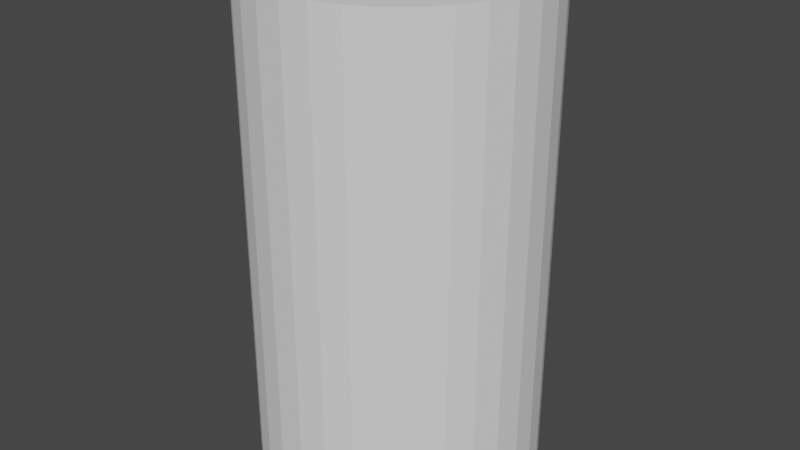 # Source: pizza.blend  (saved by Blender 3.4.6; exported with 4.5.12 LTS)
import bpy
from mathutils import Matrix  # noqa: F401  (used for matrix-valued properties, if any)

bpy.ops.wm.read_factory_settings(use_empty=True)
scene = bpy.context.scene
scene.name = 'Scene'

# ---- collections
col_collection = bpy.data.collections.new('Collection'); scene.collection.children.link(col_collection)

# ---- images (referenced by path relative to the original .blend; pixels are not part of the script)
import os
ASSET_DIR = os.environ.get("B2B_ASSET_DIR", "")  # directory of the original .blend (textures are referenced by path, not embedded)
HERE = os.path.dirname(os.path.abspath(__file__))  # packed textures are extracted next to this script under _unpacked/

def load_image(name, relpath, width, height, colorspace="sRGB"):
    """Load a texture the original file referenced (path relative to the .blend, or extracted next to this script)."""
    p = next((c for c in (os.path.join(HERE, relpath), os.path.join(ASSET_DIR, relpath)) if relpath and os.path.exists(c)), "")
    if p:
        img = bpy.data.images.load(p, check_existing=True)
        img.name = name
    else:  # same state as the original file: an image datablock whose file is absent (Cycles renders it pink)
        img = bpy.data.images.new(name, width, height)
        img.source = "FILE"
        img.filepath = "//" + (relpath or name)
    img.colorspace_settings.name = colorspace
    return img
img_normalmap_png = load_image('NormalMap.png', 'NormalMap.png', 1024, 1024, 'Non-Color')
img_pizzabase = load_image('PizzaBase', 'PizzaBase.png', 1024, 1024, 'sRGB')
img_pizzatomatocheese = load_image('PizzaTomatoCheese', 'PizzaTomato.png', 1024, 1024, 'sRGB')
img_pizzatomatocheese_png = load_image('PizzaTomatoCheese.png', 'PizzaTomatoCheese.png', 1024, 1024, 'sRGB')
img_pizzapepperoni_png = load_image('PizzaPepperoni.png', 'PizzaPepperoni.png', 1024, 1024, 'sRGB')
img_pizzatomatocheesebaked_png = load_image('PizzaTomatoCheeseBaked.png', 'PizzaTomatoCheeseBaked.png', 1024, 1024, 'sRGB')
img_pizzapepperonibaked_png = load_image('PizzaPepperoniBaked.png', 'PizzaBurned.png', 1024, 1024, 'sRGB')

# ---- materials (node trees are filled in below, after node groups)
mat_pizzamat = bpy.data.materials.new('PizzaMat')
mat_pizzamat.alpha_threshold = 0.0
mat_pizzamat.use_transparent_shadow = False
mat_pizzamat.line_color = (0.0, 0.0, 0.0, 1.0)

# ---- material node trees
mat_pizzamat.use_nodes = True; mat_pizzamat.node_tree.nodes.clear()
_N = mat_pizzamat.node_tree.nodes; _L = mat_pizzamat.node_tree.links
n0 = _N.new('ShaderNodeOutputMaterial'); n0.name = 'Material Output'; n0.location = (300, 300)
n1 = _N.new('ShaderNodeBsdfPrincipled'); n1.name = 'Principled BSDF'; n1.location = (10, 300)
n1.distribution = 'GGX'
n1.subsurface_method = 'RANDOM_WALK_SKIN'
n1.inputs[2].default_value = 0.8773
n1.inputs[3].default_value = 1.45
n1.inputs[27].default_value = (0.0, 0.0, 0.0, 1.0)
n1.inputs[28].default_value = 1.0
n2 = _N.new('ShaderNodeTexImage'); n2.name = 'Image Texture.001'; n2.location = (-593, -439)
n2.image = img_normalmap_png
n3 = _N.new('ShaderNodeNormalMap'); n3.name = 'Normal Map'; n3.location = (-251, -456)
n3.inputs[0].default_value = 0.15
n4 = _N.new('ShaderNodeTexImage'); n4.name = 'Image Texture'; n4.location = (-1187, 316)
n4.label = 'Base'
n4.image = img_pizzabase
n5 = _N.new('ShaderNodeTexImage'); n5.name = 'Image Texture.002'; n5.location = (-918, 311)
n5.label = 'Tomato'
n5.image = img_pizzatomatocheese
n6 = _N.new('ShaderNodeTexImage'); n6.name = 'Image Texture.003'; n6.location = (-630, 312)
n6.label = 'Tomato Cheese Raw'
n6.image = img_pizzatomatocheese_png
n7 = _N.new('ShaderNodeTexImage'); n7.name = 'Image Texture.004'; n7.location = (-380, 314)
n7.label = 'Pepperoni Raw'
n7.image = img_pizzapepperoni_png
n8 = _N.new('ShaderNodeTexImage'); n8.name = 'Image Texture.005'; n8.location = (-643, 15)
n8.label = 'Tomato Cheese Baked'
n8.image = img_pizzatomatocheesebaked_png
n9 = _N.new('ShaderNodeTexImage'); n9.name = 'Image Texture.006'; n9.location = (-393, 17)
n9.label = 'Pepperoni Baked'
n9.image = img_pizzapepperonibaked_png
_L.new(n1.outputs[0], n0.inputs[0])
_L.new(n2.outputs[0], n3.inputs[1])
_L.new(n3.outputs[0], n1.inputs[5])
_L.new(n9.outputs[0], n1.inputs[0])
n0.is_active_output = True

# ---- world
world_world = bpy.data.worlds.new('World'); scene.world = world_world
world_world.use_nodes = True; world_world.node_tree.nodes.clear()
_N = world_world.node_tree.nodes; _L = world_world.node_tree.links
n0 = _N.new('ShaderNodeOutputWorld'); n0.name = 'World Output'; n0.location = (300, 300)
n1 = _N.new('ShaderNodeBackground'); n1.name = 'Background'; n1.location = (10, 300)
n1.inputs[0].default_value = (0.05088, 0.05088, 0.05088, 1.0)
_L.new(n1.outputs[0], n0.inputs[0])
n0.is_active_output = True
world_world.color = (0.05088, 0.05088, 0.05088)
world_world.use_sun_shadow = False
world_world.sun_shadow_jitter_overblur = 0.0

# ---- meshes
me_cylinder = bpy.data.meshes.new('Cylinder')
me_cylinder.from_pydata([(0.0, 0.5, -0.875), (0.0, 0.5, 0.875), (0.09755, 0.4904, -0.875), (0.09755, 0.4904, 0.875), (0.1913, 0.4619, -0.875), (0.1913, 0.4619, 0.875), (0.2778, 0.4157, -0.875), (0.2778, 0.4157, 0.875), (0.3536, 0.3536, -0.875), (0.3536, 0.3536, 0.875), (0.4157, 0.2778, -0.875), (0.4157, 0.2778, 0.875), (0.4619, 0.1913, -0.875), (0.4619, 0.1913, 0.875), (0.4904, 0.09755, -0.875), (0.4904, 0.09755, 0.875), (0.5, -2.186e-08, -0.875), (0.5, -2.186e-08, 0.875), (0.4904, -0.09755, -0.875), (0.4904, -0.09755, 0.875), (0.4619, -0.1913, -0.875), (0.4619, -0.1913, 0.875), (0.4157, -0.2778, -0.875), (0.4157, -0.2778, 0.875), (0.3536, -0.3536, -0.875), (0.3536, -0.3536, 0.875), (0.2778, -0.4157, -0.875), (0.2778, -0.4157, 0.875), (0.1913, -0.4619, -0.875), (0.1913, -0.4619, 0.875), (0.09755, -0.4904, -0.875), (0.09755, -0.4904, 0.875), (-4.371e-08, -0.5, -0.875), (-4.371e-08, -0.5, 0.875), (-0.09755, -0.4904, -0.875), (-0.09755, -0.4904, 0.875), (-0.1913, -0.4619, -0.875), (-0.1913, -0.4619, 0.875), (-0.2778, -0.4157, -0.875), (-0.2778, -0.4157, 0.875), (-0.3536, -0.3536, -0.875), (-0.3536, -0.3536, 0.875), (-0.4157, -0.2778, -0.875), (-0.4157, -0.2778, 0.875), (-0.4619, -0.1913, -0.875), (-0.4619, -0.1913, 0.875), (-0.4904, -0.09755, -0.875), (-0.4904, -0.09755, 0.875), (-0.5, 5.962e-09, -0.875), (-0.5, 5.962e-09, 0.875), (-0.4904, 0.09755, -0.875), (-0.4904, 0.09755, 0.875), (-0.4619, 0.1913, -0.875), (-0.4619, 0.1913, 0.875), (-0.4157, 0.2778, -0.875), (-0.4157, 0.2778, 0.875), (-0.3536, 0.3536, -0.875), (-0.3536, 0.3536, 0.875), (-0.2778, 0.4157, -0.875), (-0.2778, 0.4157, 0.875), (-0.1913, 0.4619, -0.875), (-0.1913, 0.4619, 0.875), (-0.09755, 0.4904, -0.875), (-0.09755, 0.4904, 0.875)], [], [(0, 1, 3, 2), (2, 3, 5, 4), (4, 5, 7, 6), (6, 7, 9, 8), (8, 9, 11, 10), (10, 11, 13, 12), (12, 13, 15, 14), (14, 15, 17, 16), (16, 17, 19, 18), (18, 19, 21, 20), (20, 21, 23, 22), (22, 23, 25, 24), (24, 25, 27, 26), (26, 27, 29, 28), (28, 29, 31, 30), (30, 31, 33, 32), (32, 33, 35, 34), (34, 35, 37, 36), (36, 37, 39, 38), (38, 39, 41, 40), (40, 41, 43, 42), (42, 43, 45, 44), (44, 45, 47, 46), (46, 47, 49, 48), (48, 49, 51, 50), (50, 51, 53, 52), (52, 53, 55, 54), (54, 55, 57, 56), (56, 57, 59, 58), (58, 59, 61, 60), (3, 1, 63, 61, 59, 57, 55, 53, 51, 49, 47, 45, 43, 41, 39, 37, 35, 33, 31, 29, 27, 25, 23, 21, 19, 17, 15, 13, 11, 9, 7, 5), (60, 61, 63, 62), (62, 63, 1, 0), (0, 2, 4, 6, 8, 10, 12, 14, 16, 18, 20, 22, 24, 26, 28, 30, 32, 34, 36, 38, 40, 42, 44, 46, 48, 50, 52, 54, 56, 58, 60, 62)])
_uv = me_cylinder.uv_layers.new(name='UVMap')
_uv.uv.foreach_set('vector', [1.0, 0.5, 1.0, 1.0, 0.9688, 1.0, 0.9688, 0.5, 0.9688, 0.5, 0.9688, 1.0, 0.9375, 1.0, 0.9375, 0.5, 0.9375, 0.5, 0.9375, 1.0, 0.9062, 1.0, 0.9062, 0.5, 0.9062, 0.5, 0.9062, 1.0, 0.875, 1.0, 0.875, 0.5, 0.875, 0.5, 0.875, 1.0, 0.8438, 1.0, 0.8438, 0.5, 0.8438, 0.5, 0.8438, 1.0, 0.8125, 1.0, 0.8125, 0.5, 0.8125, 0.5, 0.8125, 1.0, 0.7812, 1.0, 0.7812, 0.5, 0.7812, 0.5, 0.7812, 1.0, 0.75, 1.0, 0.75, 0.5, 0.75, 0.5, 0.75, 1.0, 0.7188, 1.0, 0.7188, 0.5, 0.7188, 0.5, 0.7188, 1.0, 0.6875, 1.0, 0.6875, 0.5, 0.6875, 0.5, 0.6875, 1.0, 0.6562, 1.0, 0.6562, 0.5, 0.6562, 0.5, 0.6562, 1.0, 0.625, 1.0, 0.625, 0.5, 0.625, 0.5, 0.625, 1.0, 0.5938, 1.0, 0.5938, 0.5, 0.5938, 0.5, 0.5938, 1.0, 0.5625, 1.0, 0.5625, 0.5, 0.5625, 0.5, 0.5625, 1.0, 0.5312, 1.0, 0.5312, 0.5, 0.5312, 0.5, 0.5312, 1.0, 0.5, 1.0, 0.5, 0.5, 0.5, 0.5, 0.5, 1.0, 0.4688, 1.0, 0.4688, 0.5, 0.4688, 0.5, 0.4688, 1.0, 0.4375, 1.0, 0.4375, 0.5, 0.4375, 0.5, 0.4375, 1.0, 0.4062, 1.0, 0.4062, 0.5, 0.4062, 0.5, 0.4062, 1.0, 0.375, 1.0, 0.375, 0.5, 0.375, 0.5, 0.375, 1.0, 0.3438, 1.0, 0.3438, 0.5, 0.3438, 0.5, 0.3438, 1.0, 0.3125, 1.0, 0.3125, 0.5, 0.3125, 0.5, 0.3125, 1.0, 0.2812, 1.0, 0.2812, 0.5, 0.2812, 0.5, 0.2812, 1.0, 0.25, 1.0, 0.25, 0.5, 0.25, 0.5, 0.25, 1.0, 0.2188, 1.0, 0.2188, 0.5, 0.2188, 0.5, 0.2188, 1.0, 0.1875, 1.0, 0.1875, 0.5, 0.1875, 0.5, 0.1875, 1.0, 0.1562, 1.0, 0.1562, 0.5, 0.1562, 0.5, 0.1562, 1.0, 0.125, 1.0, 0.125, 0.5, 0.125, 0.5, 0.125, 1.0, 0.09375, 1.0, 0.09375, 0.5, 0.09375, 0.5, 0.09375, 1.0, 0.0625, 1.0, 0.0625, 0.5, 0.2968, 0.4854, 0.25, 0.49, 0.2032, 0.4854, 0.1582, 0.4717, 0.1167, 0.4496, 0.08029, 0.4197, 0.05045, 0.3833, 0.02827, 0.3418, 0.01461, 0.2968, 0.01, 0.25, 0.01461, 0.2032, 0.02827, 0.1582, 0.05045, 0.1167, 0.08029, 0.08029, 0.1167, 0.05045, 0.1582, 0.02827, 0.2032, 0.01461, 0.25, 0.01, 0.2968, 0.01461, 0.3418, 0.02827, 0.3833, 0.05045, 0.4197, 0.08029, 0.4496, 0.1167, 0.4717, 0.1582, 0.4854, 0.2032, 0.49, 0.25, 0.4854, 0.2968, 0.4717, 0.3418, 0.4496, 0.3833, 0.4197, 0.4197, 0.3833, 0.4496, 0.3418, 0.4717, 0.0625, 0.5, 0.0625, 1.0, 0.03125, 1.0, 0.03125, 0.5, 0.03125, 0.5, 0.03125, 1.0, 0.0, 1.0, 0.0, 0.5, 0.75, 0.49, 0.7968, 0.4854, 0.8418, 0.4717, 0.8833, 0.4496, 0.9197, 0.4197, 0.9496, 0.3833, 0.9717, 0.3418, 0.9854, 0.2968, 0.99, 0.25, 0.9854, 0.2032, 0.9717, 0.1582, 0.9496, 0.1167, 0.9197, 0.08029, 0.8833, 0.05045, 0.8418, 0.02827, 0.7968, 0.01461, 0.75, 0.01, 0.7032, 0.01461, 0.6582, 0.02827, 0.6167, 0.05045, 0.5803, 0.08029, 0.5504, 0.1167, 0.5283, 0.1582, 0.5146, 0.2032, 0.51, 0.25, 0.5146, 0.2968, 0.5283, 0.3418, 0.5504, 0.3833, 0.5803, 0.4197, 0.6167, 0.4496, 0.6582, 0.4717, 0.7032, 0.4854])
me_cylinder.update()
me_cylinder_002 = bpy.data.meshes.new('Cylinder.002')
me_cylinder_002.from_pydata([(-0.09106, 0.09288, -0.1079), (0.01558, 0.1298, 0.03848), (0.07942, 0.11, -0.005838), (0.003331, -0.1337, 0.04273), (-0.05794, -0.00628, -0.1279), (-0.01374, 0.087, 0.1053), (0.03263, 0.03071, 0.1252), (0.05361, -0.01194, 0.1127), (0.1001, -0.07756, 0.03538), (-0.08653, 0.1008, 0.0338), (0.008377, -0.1247, 0.06944), (0.104, -0.09566, -0.06318), (0.136, -0.02325, -0.005268), (0.06465, 0.02159, 0.1088), (-0.01839, -0.1252, 0.05882), (0.1235, -0.04701, -0.09027), (-0.02963, 0.06577, 0.1151), (0.05446, -0.1006, -0.1051), (0.0986, -0.05248, -0.1158), (0.1366, 0.03008, -0.01065), (0.1428, -0.01357, -0.03957), (0.07623, -0.1221, -0.004516), (0.1222, 0.06803, 0.01338), (0.1253, 0.04943, 0.03031), (0.1389, -0.003849, -0.01266), (0.1054, -0.04505, 0.04806), (0.1407, -0.01218, -0.05448), (0.08403, 0.01705, 0.09331), (0.1247, -0.06227, -0.01277), (-0.01785, 0.04847, 0.1276), (0.08176, -0.04053, 0.08786), (-0.005163, -0.03585, 0.1261), (-0.02517, -0.04899, 0.1229), (-0.07582, 0.0398, 0.09408), (-0.004102, 0.02829, 0.1316), (-0.1231, -0.002307, 0.05098), (-0.1394, 0.05426, -0.005708), (-0.08932, 0.121, -0.01935), (-0.1419, 0.01171, 0.002192), (-0.1358, 0.038, 0.02586), (-0.1307, -0.01283, -0.06529), (-0.1291, 0.04656, -0.08268), (-0.05259, 0.1159, 0.03451), (-0.04986, 0.1273, -0.06563), (-0.03348, -0.0936, -0.09904), (-0.06941, -0.08685, -0.07999), (0.0107, 0.05614, -0.1083), (0.02254, 0.05653, 0.1262), (0.005654, -0.09649, -0.111), (-0.07362, -0.1083, -0.0004013), (-0.01564, 0.1247, -0.05714), (-0.02555, 0.1317, -0.02501), (-0.1123, -0.02599, -0.09136), (-0.07679, 0.08034, 0.06846), (-0.1354, 0.06697, -0.04441), (-0.136, -0.02042, -0.02108), (-0.08893, -0.09265, -0.02478), (-0.1291, -0.02136, 0.02764), (-0.07164, 0.1249, -0.002328), (-0.004251, 0.0894, -0.09676), (-0.1271, 0.06359, 0.02611), (-0.02331, 0.114, 0.05779), (0.05391, -0.09165, 0.0928), (-0.1215, 0.09376, -0.01552), (-0.1109, 0.1049, -0.05496), (-0.1377, 0.02256, -0.06071), (-0.1224, -0.04474, 0.01219), (-0.06834, 0.129, -0.04092), (-0.1428, 0.0225, -0.03234), (-0.009419, -0.06059, 0.1214), (0.005843, -0.00402, 0.128), (0.02119, 0.1201, 0.07015), (0.01588, -0.08603, 0.11), (0.134, 0.03039, -0.03032), (0.009004, -0.1125, 0.09195), (0.009228, 0.07954, 0.1197), (-0.0216, 0.01617, 0.1302), (0.0647, -0.0608, 0.09879), (-0.119, -0.05166, -0.04261), (0.02723, -0.02844, 0.1211), (-0.004841, -0.09983, 0.1033), (-0.09531, -0.009246, 0.08493), (-0.08498, 0.1193, -0.0751), (-0.03568, 0.1279, 0.007023), (-0.0559, -0.07066, 0.09931), (-0.1184, 0.01886, -0.1012), (0.05385, 0.1202, 0.06495), (0.1127, 0.0812, 0.03697), (0.03711, 0.1312, 0.02395), (0.05802, 0.1252, 0.0491), (0.05848, 0.1254, 0.006711), (0.08198, 0.1145, 0.02449), (0.03624, -0.03926, -0.1303), (-0.04141, 0.01679, 0.1243), (0.05504, 0.05302, 0.1144), (0.01471, 0.132, 0.006758), (-0.04496, 0.05127, 0.1142), (0.08132, 0.08844, 0.08346), (0.04831, 0.07741, 0.113), (-0.006032, 0.1038, 0.08924), (0.1177, -0.01437, -0.0989), (0.1048, -0.09783, -0.03256), (0.1101, 0.07035, -0.0315), (-0.0428, 0.0451, -0.1308), (0.03857, -0.06648, 0.112), (0.0479, 0.02783, -0.1075), (0.0231, 0.01223, -0.1198), (0.08782, -0.003272, -0.1144), (0.0483, -0.07988, -0.1218), (0.07579, -0.02847, -0.1262), (0.07954, -0.09913, -0.09569), (0.07837, -0.09217, 0.06042), (0.1237, 0.01585, 0.03534), (0.02987, -0.1202, 0.0728), (0.05666, -0.1315, -0.02902), (0.08131, -0.1171, -0.0573), (0.1082, 0.05552, 0.06465), (0.003892, -0.1399, -0.003375), (-0.1193, 0.03102, 0.0566), (0.06022, -0.128, 0.01227), (0.1228, 0.01649, -0.07306), (-0.1107, -0.06748, -0.004296), (0.08481, -0.04858, -0.1241), (-0.09803, -0.07198, 0.03752), (-0.1069, 0.05418, -0.1125), (-0.08734, -0.08805, -0.05014), (0.07595, -0.07104, 0.0829), (-0.04913, -0.1258, -0.002923), (0.0991, 0.04067, -0.0767), (0.1006, 0.07671, 0.06877), (0.02154, 0.126, -0.02382), (0.1332, -0.05322, -0.04831), (-0.04584, -0.04469, 0.1159), (-0.07544, -0.08068, 0.06699), (0.04802, -0.1232, -0.07418), (0.02806, -0.1372, -0.03378), (0.02081, 0.1091, -0.05894), (0.07895, 0.05912, 0.09744), (0.07832, 0.111, 0.05896), (0.03741, 0.09853, 0.1021), (0.0978, 0.008816, 0.07465), (0.1125, -0.008928, 0.05067), (-0.04966, -0.1029, 0.07326), (-0.1087, 0.05324, 0.05888), (-0.05194, 0.08656, -0.1186), (-0.06453, -0.04047, 0.1051), (0.03508, -0.1359, 0.01127), (0.09765, -0.09411, -0.08199), (-0.03275, -0.1156, 0.07089), (-0.007487, -0.01624, -0.1266), (-0.06025, -0.1103, 0.039), (-0.07768, 0.01229, 0.1003), (-0.0972, 0.1084, 0.01226), (-0.02739, -0.03027, -0.1258), (0.05595, 0.09679, -0.04802), (-0.1048, 0.08832, 0.03356), (-0.02775, -0.09162, 0.1032), (-0.04623, 0.0195, -0.1319), (-0.1008, -0.04207, 0.06528), (-0.05603, -0.04936, -0.1149), (0.01325, -0.1275, -0.06771), (0.05697, -0.1115, 0.06321), (0.01736, -0.1146, -0.09253), (-0.1082, -0.055, -0.07047), (-0.01617, -0.1347, 0.03041), (0.08631, 0.08339, -0.04085), (0.08138, 0.05405, -0.07679), (-0.03939, 0.09889, 0.07488), (0.04484, 0.123, -0.01593), (0.00926, -0.07947, -0.1212), (0.03479, 0.07147, -0.08616), (-0.02744, -0.06633, -0.1185), (-0.07516, 0.1133, -0.09252), (-0.07218, -0.06982, -0.09542), (0.06049, 0.09976, 0.08981), (-0.0545, -0.119, -0.03758), (-0.02384, 0.112, -0.08697), (0.00344, -0.05441, -0.1267), (-0.04377, -0.1181, -0.05678), (0.1017, -0.09506, 0.0002496), (0.05985, -0.03099, 0.109), (-0.01362, -0.1335, -0.04205), (-0.06927, 0.04846, -0.1316), (-0.006063, -0.114, -0.0899), (-0.09318, -0.025, -0.1087), (-0.05206, 0.08064, 0.08624), (-0.0283, -0.1168, -0.07474), (-0.09713, 0.023, -0.1199), (-0.1144, 0.08474, -0.08742), (0.1194, 0.07253, 8.177e-05)], [], [(91, 90, 89), (55, 121, 66), (3, 113, 10), (156, 148, 80), (111, 62, 161), (55, 78, 121), (92, 106, 109), (128, 107, 105), (95, 83, 1), (51, 95, 130), (90, 91, 2), (88, 89, 90), (88, 95, 1), (136, 176, 50), (17, 108, 110), (95, 88, 90), (14, 148, 164), (175, 56, 125), (160, 135, 181), (28, 131, 12), (44, 45, 173), (43, 82, 67), (178, 175, 125), (101, 28, 179), (11, 131, 101), (185, 96, 16), (42, 167, 61), (13, 6, 7), (106, 103, 46), (107, 120, 100), (0, 182, 124), (2, 91, 189), (48, 162, 183), (187, 182, 4), (100, 120, 26), (120, 102, 73), (108, 17, 48), (150, 127, 164), (139, 174, 86), (152, 37, 63), (9, 53, 167), (35, 158, 81), (53, 33, 96), (34, 70, 6), (84, 32, 132), (145, 84, 132), (143, 151, 33), (40, 85, 52), (144, 46, 103), (167, 42, 9), (32, 93, 132), (19, 20, 73), (81, 145, 151), (89, 86, 138), (151, 145, 93), (133, 150, 142), (93, 145, 132), (27, 140, 116), (126, 111, 8), (40, 65, 85), (76, 93, 32), (33, 151, 93), (148, 142, 150), (25, 126, 8), (30, 25, 141), (81, 151, 118), (158, 84, 145), (99, 167, 5), (5, 16, 75), (143, 118, 151), (119, 21, 161), (89, 1, 71), (55, 66, 57), (51, 83, 95), (41, 65, 54), (78, 55, 40), (64, 188, 54), (63, 60, 155), (28, 25, 8), (116, 23, 87), (42, 61, 1), (42, 1, 83), (106, 105, 107), (68, 38, 36), (37, 64, 63), (46, 59, 170), (97, 174, 98), (163, 125, 78), (39, 38, 35), (162, 48, 17), (40, 68, 65), (41, 85, 65), (42, 58, 152), (136, 154, 170), (152, 155, 9), (45, 163, 173), (103, 149, 157), (41, 54, 188), (108, 92, 122), (82, 64, 37), (124, 85, 41), (99, 5, 75), (155, 143, 53), (157, 153, 4), (0, 124, 188), (82, 37, 67), (39, 60, 36), (56, 121, 78), (106, 107, 109), (184, 85, 187), (150, 164, 148), (77, 30, 180), (158, 57, 123), (182, 187, 124), (89, 138, 91), (33, 93, 96), (84, 133, 142), (125, 163, 45), (22, 189, 87), (158, 35, 57), (68, 40, 55), (127, 49, 175), (65, 68, 54), (72, 104, 69), (55, 38, 68), (57, 35, 38), (163, 40, 52), (166, 102, 128), (25, 12, 141), (176, 144, 172), (4, 182, 157), (89, 71, 86), (12, 112, 141), (136, 168, 154), (66, 121, 123), (16, 29, 75), (143, 33, 53), (125, 56, 78), (81, 118, 35), (141, 112, 140), (38, 55, 57), (165, 154, 2), (104, 72, 62), (68, 36, 54), (172, 144, 0), (36, 38, 39), (41, 188, 124), (82, 172, 0), (74, 10, 113), (101, 131, 28), (158, 133, 84), (75, 29, 47), (70, 34, 76), (173, 163, 52), (71, 61, 99), (149, 106, 92), (74, 113, 62), (29, 96, 76), (47, 29, 34), (34, 29, 76), (156, 32, 84), (6, 47, 34), (11, 15, 131), (30, 141, 140), (157, 149, 153), (181, 127, 175), (130, 136, 50), (112, 24, 19), (160, 134, 135), (98, 139, 75), (21, 114, 115), (160, 181, 186), (58, 37, 152), (31, 76, 32), (130, 50, 51), (118, 60, 39), (61, 167, 99), (2, 102, 165), (47, 98, 75), (49, 56, 175), (31, 70, 76), (116, 129, 137), (96, 185, 53), (88, 1, 89), (31, 79, 70), (188, 82, 0), (43, 67, 51), (49, 121, 56), (163, 78, 40), (118, 39, 35), (183, 44, 48), (20, 19, 24), (138, 86, 174), (140, 112, 116), (137, 94, 13), (103, 106, 149), (179, 28, 8), (139, 98, 174), (115, 110, 147), (42, 152, 9), (148, 156, 142), (166, 128, 105), (112, 19, 23), (113, 161, 62), (43, 176, 172), (96, 93, 76), (171, 48, 44), (12, 24, 112), (166, 154, 165), (139, 71, 99), (162, 17, 134), (2, 168, 90), (144, 182, 0), (2, 154, 168), (44, 183, 186), (94, 98, 47), (27, 137, 13), (69, 156, 80), (59, 136, 170), (23, 19, 22), (169, 108, 48), (100, 122, 109), (168, 130, 95), (146, 113, 3), (164, 3, 14), (87, 138, 129), (117, 146, 3), (143, 60, 118), (106, 46, 105), (25, 30, 126), (146, 117, 135), (134, 114, 135), (134, 17, 110), (123, 150, 133), (45, 44, 186), (173, 52, 184), (27, 116, 137), (94, 6, 13), (126, 62, 111), (15, 147, 18), (69, 32, 156), (6, 79, 7), (180, 79, 104), (134, 115, 114), (80, 74, 72), (167, 185, 5), (15, 26, 131), (170, 105, 46), (18, 147, 110), (154, 166, 170), (146, 114, 119), (87, 189, 91), (23, 116, 112), (158, 145, 81), (137, 98, 94), (23, 22, 87), (19, 73, 189), (150, 123, 49), (79, 69, 104), (111, 21, 179), (122, 110, 108), (92, 108, 169), (136, 130, 168), (117, 127, 181), (180, 27, 7), (148, 14, 74), (103, 182, 144), (30, 140, 27), (71, 1, 61), (13, 7, 27), (129, 97, 137), (49, 123, 121), (20, 131, 26), (173, 184, 159), (177, 153, 149), (21, 115, 101), (160, 183, 162), (73, 26, 120), (77, 104, 62), (178, 181, 175), (174, 97, 138), (115, 147, 11), (120, 107, 128), (18, 110, 122), (136, 59, 176), (117, 181, 135), (92, 169, 177), (128, 102, 120), (155, 60, 143), (171, 173, 159), (6, 70, 79), (19, 189, 22), (77, 62, 126), (182, 103, 157), (79, 31, 69), (72, 74, 62), (29, 16, 96), (97, 98, 137), (184, 187, 4), (153, 159, 4), (177, 169, 171), (74, 14, 10), (69, 80, 72), (185, 16, 5), (30, 27, 180), (45, 186, 178), (180, 104, 77), (186, 181, 178), (25, 28, 12), (77, 126, 30), (3, 10, 14), (164, 117, 3), (114, 21, 119), (122, 100, 18), (168, 95, 90), (119, 161, 113), (100, 26, 15), (138, 87, 91), (26, 73, 20), (188, 64, 82), (144, 59, 46), (107, 100, 109), (139, 86, 71), (101, 179, 21), (18, 100, 15), (119, 113, 146), (138, 97, 129), (24, 12, 20), (184, 52, 85), (116, 87, 129), (150, 49, 127), (101, 115, 11), (102, 189, 73), (183, 160, 186), (122, 92, 109), (176, 43, 50), (189, 102, 2), (152, 63, 155), (43, 172, 82), (139, 99, 75), (146, 135, 114), (69, 31, 32), (74, 80, 148), (63, 36, 60), (47, 6, 94), (42, 83, 58), (142, 156, 84), (53, 185, 167), (110, 115, 134), (177, 149, 92), (8, 111, 179), (147, 15, 11), (37, 58, 67), (102, 166, 165), (51, 67, 58), (63, 64, 54), (124, 187, 85), (170, 166, 105), (171, 44, 173), (133, 158, 123), (12, 131, 20), (111, 161, 21), (171, 169, 48), (184, 4, 159), (117, 164, 127), (160, 162, 134), (144, 176, 59), (79, 180, 7), (63, 54, 36), (178, 125, 45), (83, 51, 58), (123, 57, 66), (159, 153, 171), (155, 53, 9), (50, 43, 51), (177, 171, 153)])
_uv = me_cylinder_002.uv_layers.new(name='UVMap')
_uv.uv.foreach_set('vector', [0.7906, 0.422, 0.7961, 0.4669, 0.7483, 0.4445, 0.5094, 0.611, 0.4985, 0.7027, 0.4733, 0.6616, 0.1857, 0.7356, 0.2227, 0.6864, 0.2192, 0.719, 0.4792, 0.2833, 0.4377, 0.2994, 0.4579, 0.2487, 0.2063, 0.5932, 0.2479, 0.6239, 0.2099, 0.642, 0.5094, 0.611, 0.5428, 0.6681, 0.4985, 0.7027, 0.1498, 0.14, 0.1767, 0.2286, 0.08536, 0.1634, 0.0497, 0.2895, 0.06727, 0.2093, 0.1363, 0.2593, 0.7661, 0.5324, 0.7288, 0.6077, 0.7308, 0.5139, 0.7727, 0.61, 0.7661, 0.5324, 0.8038, 0.5388, 0.9134, 0.3415, 0.8835, 0.3137, 0.9205, 0.3017, 0.7628, 0.4895, 0.7483, 0.4445, 0.7961, 0.4669, 0.7628, 0.4895, 0.7661, 0.5324, 0.7308, 0.5139, 0.8388, 0.559, 0.8388, 0.6411, 0.8142, 0.6126, 0.109, 0.03755, 0.1238, 0.07158, 0.06667, 0.04362, 0.7661, 0.5324, 0.7628, 0.4895, 0.7961, 0.4669, 0.4418, 0.8476, 0.4233, 0.8266, 0.4786, 0.8609, 0.5551, 0.8096, 0.5305, 0.752, 0.5617, 0.7419, 0.04738, 0.7166, 0.08871, 0.7081, 0.0804, 0.7575, 0.1141, 0.501, 0.06964, 0.4802, 0.1247, 0.4434, 0.2543, 0.04042, 0.3122, 0.04957, 0.3208, 0.07763, 0.7997, 0.6685, 0.7834, 0.7262, 0.7592, 0.6827, 0.5806, 0.8107, 0.5551, 0.8096, 0.5617, 0.7419, 0.08858, 0.566, 0.1141, 0.501, 0.1299, 0.5667, 0.05042, 0.5647, 0.06964, 0.4802, 0.08858, 0.566, 0.7796, 0.2653, 0.7292, 0.2636, 0.749, 0.2338, 0.6833, 0.6181, 0.6438, 0.5763, 0.6778, 0.5616, 0.6432, 0.09468, 0.6701, 0.1439, 0.5898, 0.1239, 0.1767, 0.2286, 0.2909, 0.2774, 0.2013, 0.3042, 0.06727, 0.2093, 0.007063, 0.2505, 0.01467, 0.1945, 0.3739, 0.3566, 0.3351, 0.2803, 0.3956, 0.2874, 0.9205, 0.3017, 0.8835, 0.3137, 0.8957, 0.219, 0.1908, 0.03886, 0.167, 0.01015, 0.2054, 0.008852, 0.3765, 0.2339, 0.3351, 0.2803, 0.3091, 0.1869, 1.0, 0.06095, 0.9733, 0.1124, 0.9402, 0.0597, 0.9733, 0.1124, 0.9364, 0.2146, 0.9209, 0.1367, 0.1238, 0.07158, 0.109, 0.03755, 0.1908, 0.03886, 0.458, 0.8017, 0.5138, 0.8275, 0.4786, 0.8609, 0.6684, 0.4465, 0.6989, 0.4186, 0.7265, 0.4422, 0.6745, 0.697, 0.7183, 0.7024, 0.6849, 0.7484, 0.6564, 0.6693, 0.6201, 0.6358, 0.6438, 0.5763, 0.6583, 0.4088, 0.5844, 0.3859, 0.64, 0.3659, 0.7857, 0.3057, 0.718, 0.3177, 0.7292, 0.2636, 0.6781, 0.2047, 0.6196, 0.1993, 0.6701, 0.1439, 0.5237, 0.3222, 0.5525, 0.2649, 0.5659, 0.2972, 0.5783, 0.3262, 0.5237, 0.3222, 0.5659, 0.2972, 0.749, 0.3668, 0.6721, 0.33, 0.718, 0.3177, 0.5642, 0.5954, 0.6067, 0.5436, 0.6011, 0.6223, 0.3098, 0.3492, 0.2013, 0.3042, 0.2909, 0.2774, 0.6438, 0.5763, 0.6833, 0.6181, 0.6564, 0.6693, 0.5525, 0.2649, 0.6699, 0.2694, 0.5659, 0.2972, 0.896, 0.1387, 0.9211, 0.05926, 0.9209, 0.1367, 0.64, 0.3659, 0.5783, 0.3262, 0.6721, 0.33, 0.7483, 0.4445, 0.7265, 0.4422, 0.7487, 0.4088, 0.6721, 0.33, 0.5783, 0.3262, 0.6699, 0.2694, 0.4171, 0.7489, 0.458, 0.8017, 0.4161, 0.7982, 0.6699, 0.2694, 0.5783, 0.3262, 0.5659, 0.2972, 0.6282, 0.06453, 0.6085, 0.04477, 0.6842, 0.01217, 0.2355, 0.5728, 0.2063, 0.5932, 0.1747, 0.5492, 0.5642, 0.5954, 0.5529, 0.5338, 0.6067, 0.5436, 0.6629, 0.2373, 0.6699, 0.2694, 0.5525, 0.2649, 0.718, 0.3177, 0.6721, 0.33, 0.6699, 0.2694, 0.4233, 0.8266, 0.4161, 0.7982, 0.458, 0.8017, 0.1918, 0.5065, 0.2355, 0.5728, 0.1747, 0.5492, 0.5304, 0.08749, 0.5124, 0.05033, 0.5719, 0.02671, 0.64, 0.3659, 0.6721, 0.33, 0.7144, 0.3915, 0.5844, 0.3859, 0.5237, 0.3222, 0.5783, 0.3262, 0.6528, 0.5186, 0.6438, 0.5763, 0.6256, 0.5214, 0.7795, 0.2007, 0.749, 0.2338, 0.7605, 0.1658, 0.749, 0.3668, 0.7144, 0.3915, 0.6721, 0.33, 0.1453, 0.6563, 0.1238, 0.6293, 0.2099, 0.642, 0.7483, 0.4445, 0.7308, 0.5139, 0.6972, 0.4882, 0.5094, 0.611, 0.4733, 0.6616, 0.45, 0.6215, 0.7727, 0.61, 0.7288, 0.6077, 0.7661, 0.5324, 0.5785, 0.4948, 0.5529, 0.5338, 0.5273, 0.4626, 0.5428, 0.6681, 0.5094, 0.611, 0.5642, 0.5954, 0.5394, 0.4088, 0.5818, 0.4371, 0.5273, 0.4626, 0.6849, 0.7484, 0.6277, 0.7341, 0.6408, 0.6968, 0.1141, 0.501, 0.1918, 0.5065, 0.1747, 0.5492, 0.8157, 0.2119, 0.8524, 0.1848, 0.8538, 0.2445, 0.6833, 0.6181, 0.6778, 0.5616, 0.7308, 0.5139, 0.6833, 0.6181, 0.7308, 0.5139, 0.7288, 0.6077, 0.1767, 0.2286, 0.1363, 0.2593, 0.06727, 0.2093, 0.5169, 0.535, 0.4755, 0.5575, 0.4802, 0.4867, 0.7183, 0.7024, 0.7391, 0.754, 0.6849, 0.7484, 0.2013, 0.3042, 0.2288, 0.361, 0.1608, 0.3351, 0.7502, 0.04505, 0.7766, 0.07527, 0.7439, 0.1027, 0.5795, 0.6751, 0.5617, 0.7419, 0.5428, 0.6681, 0.4437, 0.5192, 0.4755, 0.5575, 0.4196, 0.5951, 0.167, 0.01015, 0.1908, 0.03886, 0.109, 0.03755, 0.5642, 0.5954, 0.5169, 0.535, 0.5529, 0.5338, 0.5785, 0.4948, 0.6067, 0.5436, 0.5529, 0.5338, 0.6833, 0.6181, 0.7128, 0.6667, 0.6745, 0.697, 0.1854, 0.4007, 0.1246, 0.3842, 0.1608, 0.3351, 0.6745, 0.697, 0.6408, 0.6968, 0.6564, 0.6693, 0.6014, 0.7443, 0.5795, 0.6751, 0.618, 0.7128, 0.2909, 0.2774, 0.2244, 0.1753, 0.2935, 0.2326, 0.5785, 0.4948, 0.5273, 0.4626, 0.5818, 0.4371, 0.1238, 0.07158, 0.1498, 0.14, 0.0677, 0.1297, 0.7834, 0.7262, 0.7391, 0.754, 0.7183, 0.7024, 0.618, 0.4884, 0.6067, 0.5436, 0.5785, 0.4948, 0.8047, 0.1824, 0.7795, 0.2007, 0.7605, 0.1658, 0.8059, 0.3487, 0.749, 0.3668, 0.7857, 0.3057, 0.2935, 0.2326, 0.2554, 0.1489, 0.3091, 0.1869, 0.3739, 0.3566, 0.3956, 0.2874, 0.4089, 0.3414, 0.7834, 0.7262, 0.7183, 0.7024, 0.7592, 0.6827, 0.4437, 0.5192, 0.4414, 0.4804, 0.4802, 0.4867, 0.5305, 0.752, 0.4985, 0.7027, 0.5428, 0.6681, 0.1767, 0.2286, 0.06727, 0.2093, 0.08536, 0.1634, 0.3626, 0.152, 0.4089, 0.2258, 0.3765, 0.2339, 0.458, 0.8017, 0.4786, 0.8609, 0.4233, 0.8266, 0.502, 0.1221, 0.5304, 0.08749, 0.5551, 0.1201, 0.4103, 0.673, 0.45, 0.6215, 0.4491, 0.7209, 0.3351, 0.2803, 0.3765, 0.2339, 0.3956, 0.2874, 0.7483, 0.4445, 0.7487, 0.4088, 0.7906, 0.422, 0.718, 0.3177, 0.6699, 0.2694, 0.7292, 0.2636, 0.5237, 0.3222, 0.5106, 0.3573, 0.4649, 0.3227, 0.5617, 0.7419, 0.5795, 0.6751, 0.6014, 0.7443, 0.8778, 0.2128, 0.8957, 0.219, 0.8538, 0.2445, 0.4103, 0.673, 0.4196, 0.5951, 0.45, 0.6215, 0.5169, 0.535, 0.5642, 0.5954, 0.5094, 0.611, 0.5138, 0.8275, 0.5046, 0.7878, 0.5551, 0.8096, 0.5529, 0.5338, 0.5169, 0.535, 0.5273, 0.4626, 0.4753, 0.2103, 0.5016, 0.1667, 0.5275, 0.2431, 0.5094, 0.611, 0.4755, 0.5575, 0.5169, 0.535, 0.45, 0.6215, 0.4196, 0.5951, 0.4755, 0.5575, 0.5795, 0.6751, 0.5642, 0.5954, 0.6011, 0.6223, 0.08064, 0.3108, 0.02983, 0.3456, 0.0497, 0.2895, 0.1918, 0.5065, 0.1247, 0.4434, 0.1964, 0.4575, 0.2628, 0.3988, 0.3098, 0.3492, 0.3484, 0.395, 0.3091, 0.1869, 0.3351, 0.2803, 0.2935, 0.2326, 0.7483, 0.4445, 0.6972, 0.4882, 0.7265, 0.4422, 0.8786, 0.05503, 0.8397, 0.1332, 0.8186, 0.1036, 1.0, 0.3247, 0.9441, 0.3413, 0.9754, 0.2862, 0.4733, 0.6616, 0.4985, 0.7027, 0.4491, 0.7209, 0.749, 0.2338, 0.7167, 0.2204, 0.7605, 0.1658, 0.749, 0.3668, 0.718, 0.3177, 0.7857, 0.3057, 0.5617, 0.7419, 0.5305, 0.752, 0.5428, 0.6681, 0.64, 0.3659, 0.7144, 0.3915, 0.6583, 0.4088, 0.5719, 0.02671, 0.6096, 0.0, 0.6085, 0.04477, 0.4755, 0.5575, 0.5094, 0.611, 0.45, 0.6215, 0.9564, 0.2479, 0.9754, 0.2862, 0.9205, 0.3017, 0.5016, 0.1667, 0.4753, 0.2103, 0.4524, 0.15, 0.5169, 0.535, 0.4802, 0.4867, 0.5273, 0.4626, 0.3484, 0.395, 0.3098, 0.3492, 0.3739, 0.3566, 0.4802, 0.4867, 0.4755, 0.5575, 0.4437, 0.5192, 0.5785, 0.4948, 0.5818, 0.4371, 0.618, 0.4884, 0.3633, 0.4055, 0.3484, 0.395, 0.3739, 0.3566, 0.2479, 0.7046, 0.2192, 0.719, 0.2227, 0.6864, 0.08858, 0.566, 0.06964, 0.4802, 0.1141, 0.501, 0.5844, 0.3859, 0.5106, 0.3573, 0.5237, 0.3222, 0.7605, 0.1658, 0.7167, 0.2204, 0.7174, 0.1518, 0.6196, 0.1993, 0.6781, 0.2047, 0.6629, 0.2373, 0.618, 0.7128, 0.5795, 0.6751, 0.6011, 0.6223, 0.6972, 0.4882, 0.6778, 0.5616, 0.6528, 0.5186, 0.2244, 0.1753, 0.1767, 0.2286, 0.1498, 0.14, 0.4311, 0.2303, 0.41, 0.1987, 0.4524, 0.15, 0.7167, 0.2204, 0.7292, 0.2636, 0.6629, 0.2373, 0.7174, 0.1518, 0.7167, 0.2204, 0.6781, 0.2047, 0.6781, 0.2047, 0.7167, 0.2204, 0.6629, 0.2373, 0.4792, 0.2833, 0.5525, 0.2649, 0.5237, 0.3222, 0.6701, 0.1439, 0.7174, 0.1518, 0.6781, 0.2047, 0.05042, 0.5647, 0.01789, 0.4861, 0.06964, 0.4802, 0.5304, 0.08749, 0.5719, 0.02671, 0.6085, 0.04477, 0.2935, 0.2326, 0.2244, 0.1753, 0.2554, 0.1489, 0.5689, 0.8513, 0.5138, 0.8275, 0.5551, 0.8096, 0.8038, 0.5388, 0.8388, 0.559, 0.8142, 0.6126, 0.8397, 0.1332, 0.8909, 0.08267, 0.896, 0.1387, 0.04738, 0.7166, 0.03792, 0.6672, 0.08871, 0.7081, 0.7439, 0.1027, 0.7827, 0.1134, 0.7605, 0.1658, 0.1238, 0.6293, 0.09364, 0.665, 0.05781, 0.6175, 0.04738, 0.7166, 0.0804, 0.7575, 0.04095, 0.7582, 0.7128, 0.6667, 0.7183, 0.7024, 0.6745, 0.697, 0.5687, 0.2279, 0.6629, 0.2373, 0.5525, 0.2649, 0.8038, 0.5388, 0.8142, 0.6126, 0.7727, 0.61, 0.4089, 0.5418, 0.4414, 0.4804, 0.4437, 0.5192, 0.6778, 0.5616, 0.6438, 0.5763, 0.6528, 0.5186, 0.9205, 0.3017, 0.9364, 0.2146, 0.9564, 0.2479, 0.7174, 0.1518, 0.7439, 0.1027, 0.7605, 0.1658, 0.5046, 0.7878, 0.5305, 0.752, 0.5551, 0.8096, 0.5687, 0.2279, 0.6196, 0.1993, 0.6629, 0.2373, 0.6842, 0.01217, 0.723, 0.01755, 0.7019, 0.05878, 0.7292, 0.2636, 0.7796, 0.2653, 0.7857, 0.3057, 0.7628, 0.4895, 0.7308, 0.5139, 0.7483, 0.4445, 0.5687, 0.2279, 0.5707, 0.1725, 0.6196, 0.1993, 0.7684, 0.7769, 0.7834, 0.7262, 0.8098, 0.7531, 0.7997, 0.6685, 0.7592, 0.6827, 0.7727, 0.61, 0.5046, 0.7878, 0.4985, 0.7027, 0.5305, 0.752, 0.5795, 0.6751, 0.5428, 0.6681, 0.5642, 0.5954, 0.4089, 0.5418, 0.4437, 0.5192, 0.4196, 0.5951, 0.2054, 0.008852, 0.2543, 0.04042, 0.1908, 0.03886, 0.9211, 0.05926, 0.896, 0.1387, 0.8909, 0.08267, 0.7487, 0.4088, 0.7265, 0.4422, 0.6989, 0.4186, 0.6085, 0.04477, 0.6096, 0.0, 0.6842, 0.01217, 0.7019, 0.05878, 0.7003, 0.09988, 0.6432, 0.09468, 0.2909, 0.2774, 0.1767, 0.2286, 0.2244, 0.1753, 0.1299, 0.5667, 0.1141, 0.501, 0.1747, 0.5492, 0.7827, 0.1134, 0.7439, 0.1027, 0.7766, 0.07527, 0.05781, 0.6175, 0.0107, 0.6002, 0.02725, 0.5713, 0.6833, 0.6181, 0.6745, 0.697, 0.6564, 0.6693, 0.4377, 0.2994, 0.4792, 0.2833, 0.4649, 0.3227, 0.08064, 0.3108, 0.0497, 0.2895, 0.1363, 0.2593, 0.8397, 0.1332, 0.896, 0.1387, 0.8524, 0.1848, 0.2227, 0.6864, 0.2099, 0.642, 0.2479, 0.6239, 0.3052, 0.4241, 0.2628, 0.3988, 0.3484, 0.395, 0.7292, 0.2636, 0.6699, 0.2694, 0.6629, 0.2373, 0.2501, 0.08691, 0.1908, 0.03886, 0.2543, 0.04042, 0.8786, 0.05503, 0.8909, 0.08267, 0.8397, 0.1332, 0.08064, 0.3108, 0.1246, 0.3842, 0.07193, 0.3649, 0.6684, 0.4465, 0.6972, 0.4882, 0.6528, 0.5186, 0.167, 0.01015, 0.109, 0.03755, 0.1131, 0.0, 0.9205, 0.3017, 0.9441, 0.3413, 0.9134, 0.3415, 0.3098, 0.3492, 0.3351, 0.2803, 0.3739, 0.3566, 0.9205, 0.3017, 0.9754, 0.2862, 0.9441, 0.3413, 0.2543, 0.04042, 0.2054, 0.008852, 0.24, 0.002612, 0.7003, 0.09988, 0.7439, 0.1027, 0.7174, 0.1518, 0.6282, 0.06453, 0.7019, 0.05878, 0.6432, 0.09468, 0.5275, 0.2431, 0.4792, 0.2833, 0.4579, 0.2487, 0.2288, 0.361, 0.1854, 0.4007, 0.1608, 0.3351, 0.8524, 0.1848, 0.896, 0.1387, 0.8778, 0.2128, 0.1882, 0.06799, 0.1238, 0.07158, 0.1908, 0.03886, 0.01467, 0.1945, 0.0677, 0.1297, 0.08536, 0.1634, 0.8111, 0.4996, 0.8038, 0.5388, 0.7661, 0.5324, 0.1448, 0.6974, 0.2227, 0.6864, 0.1857, 0.7356, 0.1711, 0.7618, 0.1857, 0.7356, 0.2072, 0.754, 0.8538, 0.2445, 0.8413, 0.3173, 0.8168, 0.2512, 0.1277, 0.742, 0.1448, 0.6974, 0.1857, 0.7356, 0.749, 0.3668, 0.7703, 0.3932, 0.7144, 0.3915, 0.1767, 0.2286, 0.2013, 0.3042, 0.1363, 0.2593, 0.1918, 0.5065, 0.2428, 0.5316, 0.2355, 0.5728, 0.1448, 0.6974, 0.1277, 0.742, 0.08871, 0.7081, 0.03792, 0.6672, 0.09364, 0.665, 0.08871, 0.7081, 0.03792, 0.6672, 0.0, 0.6341, 0.0107, 0.6002, 0.4491, 0.7209, 0.458, 0.8017, 0.4171, 0.7489, 0.3122, 0.04957, 0.2543, 0.04042, 0.24, 0.002612, 0.3208, 0.07763, 0.392, 0.1495, 0.3626, 0.152, 0.6282, 0.06453, 0.6842, 0.01217, 0.7019, 0.05878, 0.7003, 0.09988, 0.6701, 0.1439, 0.6432, 0.09468, 0.2355, 0.5728, 0.2479, 0.6239, 0.2063, 0.5932, 0.0, 0.1393, 0.03578, 0.05536, 0.04345, 0.1251, 0.5275, 0.2431, 0.5525, 0.2649, 0.4792, 0.2833, 0.6701, 0.1439, 0.5707, 0.1725, 0.5898, 0.1239, 0.5551, 0.1201, 0.5707, 0.1725, 0.5016, 0.1667, 0.03792, 0.6672, 0.05781, 0.6175, 0.09364, 0.665, 0.4579, 0.2487, 0.4311, 0.2303, 0.4753, 0.2103, 0.8059, 0.2385, 0.7796, 0.2653, 0.7795, 0.2007, 0.9813, 0.007152, 0.9402, 0.0597, 0.9261, 0.0, 0.1608, 0.3351, 0.1363, 0.2593, 0.2013, 0.3042, 0.04345, 0.1251, 0.03578, 0.05536, 0.06667, 0.04362, 0.1246, 0.3842, 0.08064, 0.3108, 0.1608, 0.3351, 0.1448, 0.6974, 0.09364, 0.665, 0.1453, 0.6563, 0.8538, 0.2445, 0.8957, 0.219, 0.8835, 0.3137, 0.8524, 0.1848, 0.8157, 0.2119, 0.8397, 0.1332, 0.5844, 0.3859, 0.5783, 0.3262, 0.64, 0.3659, 0.7019, 0.05878, 0.7439, 0.1027, 0.7003, 0.09988, 0.8524, 0.1848, 0.8778, 0.2128, 0.8538, 0.2445, 0.896, 0.1387, 0.9209, 0.1367, 0.8957, 0.219, 0.458, 0.8017, 0.4491, 0.7209, 0.5046, 0.7878, 0.5707, 0.1725, 0.5275, 0.2431, 0.5016, 0.1667, 0.2063, 0.5932, 0.1238, 0.6293, 0.1299, 0.5667, 0.0677, 0.1297, 0.06667, 0.04362, 0.1238, 0.07158, 0.1498, 0.14, 0.1238, 0.07158, 0.1882, 0.06799, 0.8388, 0.559, 0.8038, 0.5388, 0.8111, 0.4996, 0.1277, 0.742, 0.1313, 0.7944, 0.0804, 0.7575, 0.5551, 0.1201, 0.6282, 0.06453, 0.5898, 0.1239, 0.4377, 0.2994, 0.4159, 0.2791, 0.4311, 0.2303, 0.2909, 0.2774, 0.3351, 0.2803, 0.3098, 0.3492, 0.5304, 0.08749, 0.6085, 0.04477, 0.6282, 0.06453, 0.6972, 0.4882, 0.7308, 0.5139, 0.6778, 0.5616, 0.6432, 0.09468, 0.5898, 0.1239, 0.6282, 0.06453, 0.723, 0.01755, 0.7502, 0.04505, 0.7019, 0.05878, 0.5046, 0.7878, 0.4491, 0.7209, 0.4985, 0.7027, 0.9211, 0.05926, 0.9261, 0.0, 0.9402, 0.0597, 0.3208, 0.07763, 0.3626, 0.152, 0.299, 0.1134, 0.2016, 0.1104, 0.2554, 0.1489, 0.2244, 0.1753, 0.1238, 0.6293, 0.05781, 0.6175, 0.08858, 0.566, 0.04738, 0.7166, 0.02111, 0.7265, 0.01675, 0.6972, 0.9209, 0.1367, 0.9402, 0.0597, 0.9733, 0.1124, 0.502, 0.1221, 0.5016, 0.1667, 0.4524, 0.15, 0.5806, 0.8107, 0.5689, 0.8513, 0.5551, 0.8096, 0.7766, 0.07527, 0.7502, 0.04505, 0.7879, 0.04234, 0.05781, 0.6175, 0.02725, 0.5713, 0.05042, 0.5647, 0.007063, 0.2505, 0.06727, 0.2093, 0.0497, 0.2895, 0.04345, 0.1251, 0.06667, 0.04362, 0.0677, 0.1297, 0.1854, 0.4007, 0.2288, 0.361, 0.2628, 0.3988, 0.1277, 0.742, 0.0804, 0.7575, 0.08871, 0.7081, 0.1498, 0.14, 0.1882, 0.06799, 0.2016, 0.1104, 0.9886, 0.1646, 0.9364, 0.2146, 0.9733, 0.1124, 0.8059, 0.3487, 0.7703, 0.3932, 0.749, 0.3668, 0.2501, 0.08691, 0.3208, 0.07763, 0.299, 0.1134, 0.6701, 0.1439, 0.6196, 0.1993, 0.5707, 0.1725, 0.896, 0.1387, 0.8957, 0.219, 0.8778, 0.2128, 0.502, 0.1221, 0.4524, 0.15, 0.4799, 0.1072, 0.3351, 0.2803, 0.2909, 0.2774, 0.2935, 0.2326, 0.5707, 0.1725, 0.5687, 0.2279, 0.5275, 0.2431, 0.4753, 0.2103, 0.4311, 0.2303, 0.4524, 0.15, 0.7167, 0.2204, 0.749, 0.2338, 0.7292, 0.2636, 0.7502, 0.04505, 0.7439, 0.1027, 0.7019, 0.05878, 0.3626, 0.152, 0.3765, 0.2339, 0.3091, 0.1869, 0.2554, 0.1489, 0.299, 0.1134, 0.3091, 0.1869, 0.2016, 0.1104, 0.1882, 0.06799, 0.2501, 0.08691, 0.4311, 0.2303, 0.4159, 0.2791, 0.4089, 0.2353, 0.5275, 0.2431, 0.4579, 0.2487, 0.4753, 0.2103, 0.7796, 0.2653, 0.749, 0.2338, 0.7795, 0.2007, 0.5304, 0.08749, 0.6282, 0.06453, 0.5551, 0.1201, 0.6014, 0.7443, 0.6051, 0.8131, 0.5806, 0.8107, 0.5551, 0.1201, 0.5016, 0.1667, 0.502, 0.1221, 0.6051, 0.8131, 0.5689, 0.8513, 0.5806, 0.8107, 0.1918, 0.5065, 0.1141, 0.501, 0.1247, 0.4434, 0.502, 0.1221, 0.4799, 0.1072, 0.5304, 0.08749, 0.1857, 0.7356, 0.2192, 0.719, 0.2072, 0.754, 0.1711, 0.7618, 0.1277, 0.742, 0.1857, 0.7356, 0.09364, 0.665, 0.1238, 0.6293, 0.1453, 0.6563, 0.0677, 0.1297, 0.01467, 0.1945, 0.04345, 0.1251, 0.8111, 0.4996, 0.7661, 0.5324, 0.7961, 0.4669, 0.1453, 0.6563, 0.2099, 0.642, 0.2227, 0.6864, 1.0, 0.06095, 0.9402, 0.0597, 0.9813, 0.007152, 0.8413, 0.3173, 0.8538, 0.2445, 0.8835, 0.3137, 0.9402, 0.0597, 0.9209, 0.1367, 0.9211, 0.05926, 0.7684, 0.7769, 0.7391, 0.754, 0.7834, 0.7262, 0.3098, 0.3492, 0.2288, 0.361, 0.2013, 0.3042, 0.06727, 0.2093, 0.01467, 0.1945, 0.08536, 0.1634, 0.6684, 0.4465, 0.7265, 0.4422, 0.6972, 0.4882, 0.08858, 0.566, 0.1299, 0.5667, 0.1238, 0.6293, 0.04345, 0.1251, 0.01467, 0.1945, 0.0, 0.1393, 0.1453, 0.6563, 0.2227, 0.6864, 0.1448, 0.6974, 0.8413, 0.3173, 0.8059, 0.2846, 0.8168, 0.2512, 0.8909, 0.08267, 0.8786, 0.05503, 0.9211, 0.05926, 0.3626, 0.152, 0.392, 0.1495, 0.4089, 0.2258, 0.8157, 0.2119, 0.8538, 0.2445, 0.8168, 0.2512, 0.458, 0.8017, 0.5046, 0.7878, 0.5138, 0.8275, 0.08858, 0.566, 0.05781, 0.6175, 0.05042, 0.5647, 0.9364, 0.2146, 0.8957, 0.219, 0.9209, 0.1367, 0.02111, 0.7265, 0.04738, 0.7166, 0.04095, 0.7582, 0.0677, 0.1297, 0.1498, 0.14, 0.08536, 0.1634, 0.8388, 0.6411, 0.7997, 0.6685, 0.8142, 0.6126, 0.8957, 0.219, 0.9364, 0.2146, 0.9205, 0.3017, 0.6745, 0.697, 0.6849, 0.7484, 0.6408, 0.6968, 0.7997, 0.6685, 0.8085, 0.7209, 0.7834, 0.7262, 0.7827, 0.1134, 0.8047, 0.1824, 0.7605, 0.1658, 0.1448, 0.6974, 0.08871, 0.7081, 0.09364, 0.665, 0.5275, 0.2431, 0.5687, 0.2279, 0.5525, 0.2649, 0.4311, 0.2303, 0.4579, 0.2487, 0.4377, 0.2994, 0.4902, 0.4275, 0.4802, 0.4867, 0.4414, 0.4804, 0.7174, 0.1518, 0.6701, 0.1439, 0.7003, 0.09988, 0.6833, 0.6181, 0.7288, 0.6077, 0.7128, 0.6667, 0.4649, 0.3227, 0.4792, 0.2833, 0.5237, 0.3222, 0.6201, 0.6358, 0.618, 0.5891, 0.6438, 0.5763, 0.0107, 0.6002, 0.05781, 0.6175, 0.03792, 0.6672, 0.2016, 0.1104, 0.2244, 0.1753, 0.1498, 0.14, 0.1747, 0.5492, 0.2063, 0.5932, 0.1299, 0.5667, 0.02725, 0.5713, 0.01789, 0.4861, 0.05042, 0.5647, 0.7183, 0.7024, 0.7128, 0.6667, 0.7592, 0.6827, 0.02983, 0.3456, 0.08064, 0.3108, 0.07193, 0.3649, 0.7727, 0.61, 0.7592, 0.6827, 0.7128, 0.6667, 0.4902, 0.4275, 0.5394, 0.4088, 0.5273, 0.4626, 0.3956, 0.2874, 0.3765, 0.2339, 0.4089, 0.2258, 0.1608, 0.3351, 0.08064, 0.3108, 0.1363, 0.2593, 0.2501, 0.08691, 0.2543, 0.04042, 0.3208, 0.07763, 0.4171, 0.7489, 0.4103, 0.673, 0.4491, 0.7209, 0.1247, 0.4434, 0.06964, 0.4802, 0.08195, 0.4241, 0.2063, 0.5932, 0.2099, 0.642, 0.1238, 0.6293, 0.2501, 0.08691, 0.1882, 0.06799, 0.1908, 0.03886, 0.3626, 0.152, 0.3091, 0.1869, 0.299, 0.1134, 0.1277, 0.742, 0.1711, 0.7618, 0.1313, 0.7944, 0.04738, 0.7166, 0.01675, 0.6972, 0.03792, 0.6672, 0.3098, 0.3492, 0.2628, 0.3988, 0.2288, 0.361, 0.5707, 0.1725, 0.5551, 0.1201, 0.5898, 0.1239, 0.4902, 0.4275, 0.5273, 0.4626, 0.4802, 0.4867, 0.5806, 0.8107, 0.5617, 0.7419, 0.6014, 0.7443, 0.7288, 0.6077, 0.7727, 0.61, 0.7128, 0.6667, 0.4491, 0.7209, 0.45, 0.6215, 0.4733, 0.6616, 0.299, 0.1134, 0.2554, 0.1489, 0.2501, 0.08691, 0.6408, 0.6968, 0.6201, 0.6358, 0.6564, 0.6693, 0.8142, 0.6126, 0.7997, 0.6685, 0.7727, 0.61, 0.2016, 0.1104, 0.2501, 0.08691, 0.2554, 0.1489])
me_cylinder_002.materials.append(mat_pizzamat)
me_cylinder_002.update()

# ---- objects
ob_cylinder = bpy.data.objects.new('Cylinder', me_cylinder)
ob_flat = bpy.data.objects.new('Flat', me_cylinder_002)

# ---- transforms, parenting, visibility, modifiers, constraints
ob_cylinder.location = (0.0, 0.0, 0.0)
ob_flat.location = (-2.145e-16, 0.0, 0.126)

# ---- collection membership
col_collection.objects.link(ob_cylinder)
col_collection.objects.link(ob_flat)

# ---- scene / render settings (as saved in the file)
scene.frame_start = 1; scene.frame_end = 20; scene.frame_set(9)
scene.render.engine = 'BLENDER_EEVEE_NEXT'
scene.cycles.sampling_pattern = 'TABULATED_SOBOL'
scene.cycles.use_light_tree = False
scene.view_settings.view_transform = 'Filmic'
bpy.context.view_layer.update()

# ---- added for rendering (the .blend has no active camera and no usable light): camera, sun
cam_auto = bpy.data.cameras.new('AutoCamera')
cam_auto.lens = 50.0
cam_auto.sensor_width = 36.0
cam_auto.clip_end = 1000.0
ob_auto_camera = bpy.data.objects.new('AutoCamera', cam_auto)
scene.collection.objects.link(ob_auto_camera)
ob_auto_camera.location = (2.08176, -2.49811, 1.6654)
ob_auto_camera.rotation_euler = (1.09748, -7.21219e-08, 0.694738)
scene.camera = ob_auto_camera
light_auto_sun = bpy.data.lights.new('AutoSun', 'SUN')
light_auto_sun.energy = 3.0
light_auto_sun.angle = 0.0523599
ob_auto_sun = bpy.data.objects.new('AutoSun', light_auto_sun)
scene.collection.objects.link(ob_auto_sun)
ob_auto_sun.rotation_euler = (0.872665, 0.174533, 0.523599)
bpy.context.view_layer.update()
